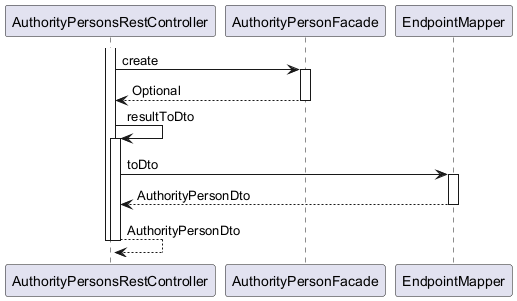

The diagram above was rendered by PlantUML. Its source (embedded in the PNG):
@startuml

participant AuthorityPersonsRestController
participant AuthorityPersonFacade
participant EndpointMapper

activate AuthorityPersonsRestController
	AuthorityPersonsRestController -> AuthorityPersonFacade : create
	activate AuthorityPersonFacade
		AuthorityPersonFacade --> AuthorityPersonsRestController : Optional
	deactivate AuthorityPersonFacade
	AuthorityPersonsRestController -> AuthorityPersonsRestController : resultToDto
	activate AuthorityPersonsRestController
		AuthorityPersonsRestController -> EndpointMapper : toDto
		activate EndpointMapper
			EndpointMapper --> AuthorityPersonsRestController : AuthorityPersonDto
		deactivate EndpointMapper
		AuthorityPersonsRestController --> AuthorityPersonsRestController : AuthorityPersonDto
	deactivate AuthorityPersonsRestController
deactivate AuthorityPersonsRestController

@enduml